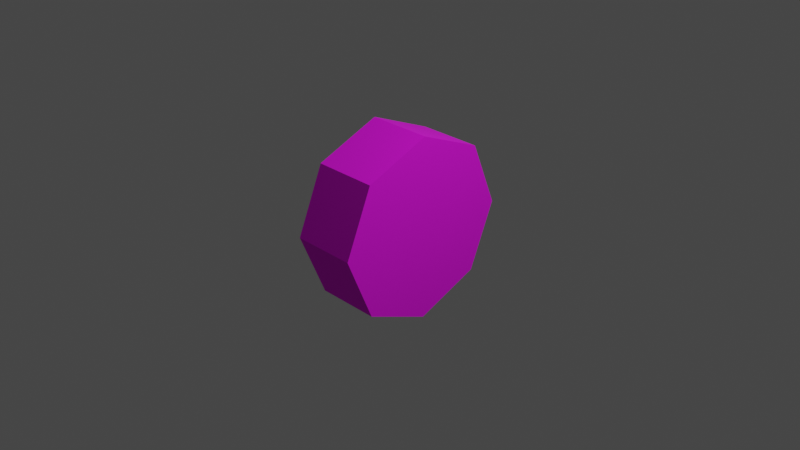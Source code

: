 # Source: vehicles_wheel.blend  (saved by Blender 2.92.15; exported with 4.5.12 LTS)
import bpy
from mathutils import Matrix  # noqa: F401  (used for matrix-valued properties, if any)

bpy.ops.wm.read_factory_settings(use_empty=True)
scene = bpy.context.scene
scene.name = 'Scene'

# ---- collections
col_collection = bpy.data.collections.new('Collection'); scene.collection.children.link(col_collection)

# ---- images (referenced by path relative to the original .blend; pixels are not part of the script)
import os
ASSET_DIR = os.environ.get("B2B_ASSET_DIR", "")  # directory of the original .blend (textures are referenced by path, not embedded)
HERE = os.path.dirname(os.path.abspath(__file__))  # packed textures are extracted next to this script under _unpacked/

def load_image(name, relpath, width, height, colorspace="sRGB"):
    """Load a texture the original file referenced (path relative to the .blend, or extracted next to this script)."""
    p = next((c for c in (os.path.join(HERE, relpath), os.path.join(ASSET_DIR, relpath)) if relpath and os.path.exists(c)), "")
    if p:
        img = bpy.data.images.load(p, check_existing=True)
        img.name = name
    else:  # same state as the original file: an image datablock whose file is absent (Cycles renders it pink)
        img = bpy.data.images.new(name, width, height)
        img.source = "FILE"
        img.filepath = "//" + (relpath or name)
    img.colorspace_settings.name = colorspace
    return img
img_untitled2_png = load_image('Untitled2.png', 'Untitled2.png', 1024, 1024, 'sRGB')

# ---- materials (node trees are filled in below, after node groups)
mat_material_001 = bpy.data.materials.new('Material.001')
mat_material_001.use_transparent_shadow = False

# ---- material node trees
mat_material_001.use_nodes = True; mat_material_001.node_tree.nodes.clear()
_N = mat_material_001.node_tree.nodes; _L = mat_material_001.node_tree.links
n0 = _N.new('ShaderNodeBsdfPrincipled'); n0.name = 'Principled BSDF'; n0.location = (10, 300)
n0.distribution = 'GGX'
n0.subsurface_method = 'BURLEY'
n0.inputs[2].default_value = 1.0
n0.inputs[3].default_value = 1.45
n0.inputs[27].default_value = (0.0, 0.0, 0.0, 1.0)
n0.inputs[28].default_value = 1.0
n1 = _N.new('ShaderNodeOutputMaterial'); n1.name = 'Material Output'; n1.location = (300, 300)
n2 = _N.new('ShaderNodeTexImage'); n2.name = 'Image Texture'; n2.location = (-316, 220)
n2.image = img_untitled2_png
n2.interpolation = 'Closest'
_L.new(n0.outputs[0], n1.inputs[0])
_L.new(n2.outputs[0], n0.inputs[0])
n1.is_active_output = True

# ---- world
world_world = bpy.data.worlds.new('World'); scene.world = world_world
world_world.use_nodes = True; world_world.node_tree.nodes.clear()
_N = world_world.node_tree.nodes; _L = world_world.node_tree.links
n0 = _N.new('ShaderNodeOutputWorld'); n0.name = 'World Output'; n0.location = (300, 300)
n1 = _N.new('ShaderNodeBackground'); n1.name = 'Background'; n1.location = (10, 300)
n1.inputs[0].default_value = (0.05088, 0.05088, 0.05088, 1.0)
_L.new(n1.outputs[0], n0.inputs[0])
n0.is_active_output = True
world_world.color = (0.05088, 0.05088, 0.05088)
world_world.use_sun_shadow = False
world_world.sun_shadow_jitter_overblur = 0.0

# ---- cameras
cam_camera = bpy.data.cameras.new('Camera')
cam_camera.clip_end = 100.0
cam_camera.ortho_scale = 7.314

# ---- lights
light_light = bpy.data.lights.new('Light', 'POINT')
light_light.transmission_factor = 0.0
light_light.energy = 1000.0
light_light.shadow_soft_size = 0.1
light_light.shadow_maximum_resolution = 0.006
light_light.use_absolute_resolution = True

# ---- meshes
me_cylinder = bpy.data.meshes.new('Cylinder')
me_cylinder.from_pydata([(-0.3569, 0.5016, -8.14e-08), (0.3569, 0.5016, 9.566e-08), (-0.3569, 0.3547, -0.3547), (0.3569, 0.3547, -0.3547), (-0.3569, -1.007e-07, -0.5016), (0.3569, 1.645e-07, -0.5016), (-0.3569, -0.3547, -0.3547), (0.3569, -0.3547, -0.3547), (-0.3569, -0.5016, -1.461e-07), (0.3569, -0.5016, 3.1e-08), (-0.3569, -0.3547, 0.3547), (0.3569, -0.3547, 0.3547), (-0.3569, -1.957e-07, 0.5016), (0.3569, 7.787e-08, 0.5016), (-0.3569, 0.3547, 0.3547), (0.3569, 0.3547, 0.3547), (-0.3569, 1.0, 0.0), (-0.3569, 0.7071, -0.7071), (0.3569, 0.7071, -0.7071), (0.3569, 1.0, 1.788e-07), (-0.3569, -4.371e-08, -1.0), (0.3569, 2.25e-07, -1.0), (-0.3569, -0.7071, -0.7071), (0.3569, -0.7071, -0.7071), (-0.3569, -1.0, -1.788e-07), (0.3569, -1.0, 0.0), (-0.3569, -0.7071, 0.7071), (0.3569, -0.7071, 0.7071), (-0.3569, -2.568e-07, 1.0), (0.3569, 1.192e-08, 1.0), (-0.3569, 0.7071, 0.7071), (0.3569, 0.7071, 0.7071), (0.3569, 1.127e-07, 2.426e-08), (-0.3569, -1.407e-07, -1.456e-07)], [], [(16, 19, 18, 17), (17, 18, 21, 20), (20, 21, 23, 22), (22, 23, 25, 24), (24, 25, 27, 26), (26, 27, 29, 28), (0, 2, 33), (28, 29, 31, 30), (30, 31, 19, 16), (2, 0, 16, 17), (1, 3, 18, 19), (4, 2, 17, 20), (3, 5, 21, 18), (6, 4, 20, 22), (5, 7, 23, 21), (8, 6, 22, 24), (7, 9, 25, 23), (10, 8, 24, 26), (9, 11, 27, 25), (12, 10, 26, 28), (11, 13, 29, 27), (14, 12, 28, 30), (13, 15, 31, 29), (0, 14, 30, 16), (15, 1, 19, 31), (3, 1, 32), (1, 15, 32), (15, 13, 32), (13, 11, 32), (11, 9, 32), (9, 7, 32), (7, 5, 32), (5, 3, 32), (2, 4, 33), (4, 6, 33), (6, 8, 33), (8, 10, 33), (10, 12, 33), (12, 14, 33), (14, 0, 33)])
_uv = me_cylinder.uv_layers.new(name='UVMap')
_uv.uv.foreach_set('vector', [0.25, 1.0, 0.25, 0.5, 0.75, 0.5, 0.75, 1.0, 0.25, 1.0, 0.25, 0.5, 0.75, 0.5, 0.75, 1.0, 0.25, 1.0, 0.25, 0.5, 0.75, 0.5, 0.75, 1.0, 0.25, 1.0, 0.25, 0.5, 0.75, 0.5, 0.75, 1.0, 0.25, 1.0, 0.25, 0.5, 0.75, 0.5, 0.75, 1.0, 0.25, 1.0, 0.25, 0.5, 0.75, 0.5, 0.75, 1.0, 0.5, 0.4375, 0.625, 0.375, 0.5, 0.25, 0.25, 1.0, 0.25, 0.5, 0.75, 0.5, 0.75, 1.0, 0.25, 1.0, 0.25, 0.5, 0.75, 0.5, 0.75, 1.0, 0.4375, 0.75, 0.5625, 0.75, 0.5625, 0.875, 0.4375, 0.875, 0.4375, 0.75, 0.5625, 0.75, 0.5625, 0.875, 0.4375, 0.875, 0.4375, 0.75, 0.5625, 0.75, 0.5625, 0.875, 0.4375, 0.875, 0.4375, 0.75, 0.5625, 0.75, 0.5625, 0.875, 0.4375, 0.875, 0.4375, 0.75, 0.5625, 0.75, 0.5625, 0.875, 0.4375, 0.875, 0.4375, 0.75, 0.5625, 0.75, 0.5625, 0.875, 0.4375, 0.875, 0.4375, 0.75, 0.5625, 0.75, 0.5625, 0.875, 0.4375, 0.875, 0.4375, 0.75, 0.5625, 0.75, 0.5625, 0.875, 0.4375, 0.875, 0.4375, 0.75, 0.5625, 0.75, 0.5625, 0.875, 0.4375, 0.875, 0.4375, 0.75, 0.5625, 0.75, 0.5625, 0.875, 0.4375, 0.875, 0.4375, 0.75, 0.5625, 0.75, 0.5625, 0.875, 0.4375, 0.875, 0.4375, 0.75, 0.5625, 0.75, 0.5625, 0.875, 0.4375, 0.875, 0.4375, 0.75, 0.5625, 0.75, 0.5625, 0.875, 0.4375, 0.875, 0.4375, 0.75, 0.5625, 0.75, 0.5625, 0.875, 0.4375, 0.875, 0.4375, 0.75, 0.5625, 0.75, 0.5625, 0.875, 0.4375, 0.875, 0.4375, 0.75, 0.5625, 0.75, 0.5625, 0.875, 0.4375, 0.875, 0.375, 0.125, 0.3125, 0.25, 0.5, 0.25, 0.3125, 0.25, 0.375, 0.375, 0.5, 0.25, 0.375, 0.375, 0.5, 0.4375, 0.5, 0.25, 0.5, 0.4375, 0.625, 0.375, 0.5, 0.25, 0.625, 0.375, 0.6875, 0.25, 0.5, 0.25, 0.6875, 0.25, 0.625, 0.125, 0.5, 0.25, 0.625, 0.125, 0.5, 0.0625, 0.5, 0.25, 0.5, 0.0625, 0.375, 0.125, 0.5, 0.25, 0.625, 0.375, 0.6875, 0.25, 0.5, 0.25, 0.6875, 0.25, 0.625, 0.125, 0.5, 0.25, 0.625, 0.125, 0.5, 0.0625, 0.5, 0.25, 0.5, 0.0625, 0.375, 0.125, 0.5, 0.25, 0.375, 0.125, 0.3125, 0.25, 0.5, 0.25, 0.3125, 0.25, 0.375, 0.375, 0.5, 0.25, 0.375, 0.375, 0.5, 0.4375, 0.5, 0.25])
me_cylinder.materials.append(mat_material_001)
me_cylinder.use_remesh_fix_poles = True
me_cylinder.use_remesh_preserve_attributes = False
me_cylinder.use_mirror_vertex_groups = False
me_cylinder.update()

# ---- objects
ob_light = bpy.data.objects.new('Light', light_light)
ob_camera = bpy.data.objects.new('Camera', cam_camera)
ob_cylinder = bpy.data.objects.new('Cylinder', me_cylinder)

# ---- transforms, parenting, visibility, modifiers, constraints
ob_light.location = (4.076, 1.005, 5.904)
ob_light.rotation_euler = (0.6503, 0.05522, 1.866)
ob_light.lock_rotations_4d = False
ob_light.empty_display_type = 'ARROWS'
ob_light.color = (0.0, 0.0, 0.0, 0.0)
ob_light.lineart.crease_threshold = 0.0
ob_camera.location = (7.359, -6.926, 4.958)
ob_camera.rotation_euler = (1.109, 0.0, 0.8149)
ob_camera.lock_rotations_4d = False
ob_camera.empty_display_type = 'ARROWS'
ob_camera.color = (0.0, 0.0, 0.0, 0.0)
ob_camera.display_type = 'WIRE'
ob_camera.lineart.crease_threshold = 0.0
ob_cylinder.location = (0.0, 0.0, 0.0)
ob_cylinder.lineart.crease_threshold = 0.0

# ---- collection membership
col_collection.objects.link(ob_light)
col_collection.objects.link(ob_camera)
col_collection.objects.link(ob_cylinder)

# ---- scene / render settings (as saved in the file)
scene.camera = ob_camera
scene.frame_start = 1; scene.frame_end = 250; scene.frame_set(1)
scene.render.engine = 'BLENDER_EEVEE_NEXT'
scene.cycles.use_denoising = False
scene.cycles.samples = 128
scene.cycles.sampling_pattern = 'TABULATED_SOBOL'
scene.cycles.use_adaptive_sampling = False
scene.cycles.use_light_tree = False
scene.view_settings.view_transform = 'Filmic'
bpy.context.view_layer.update()
